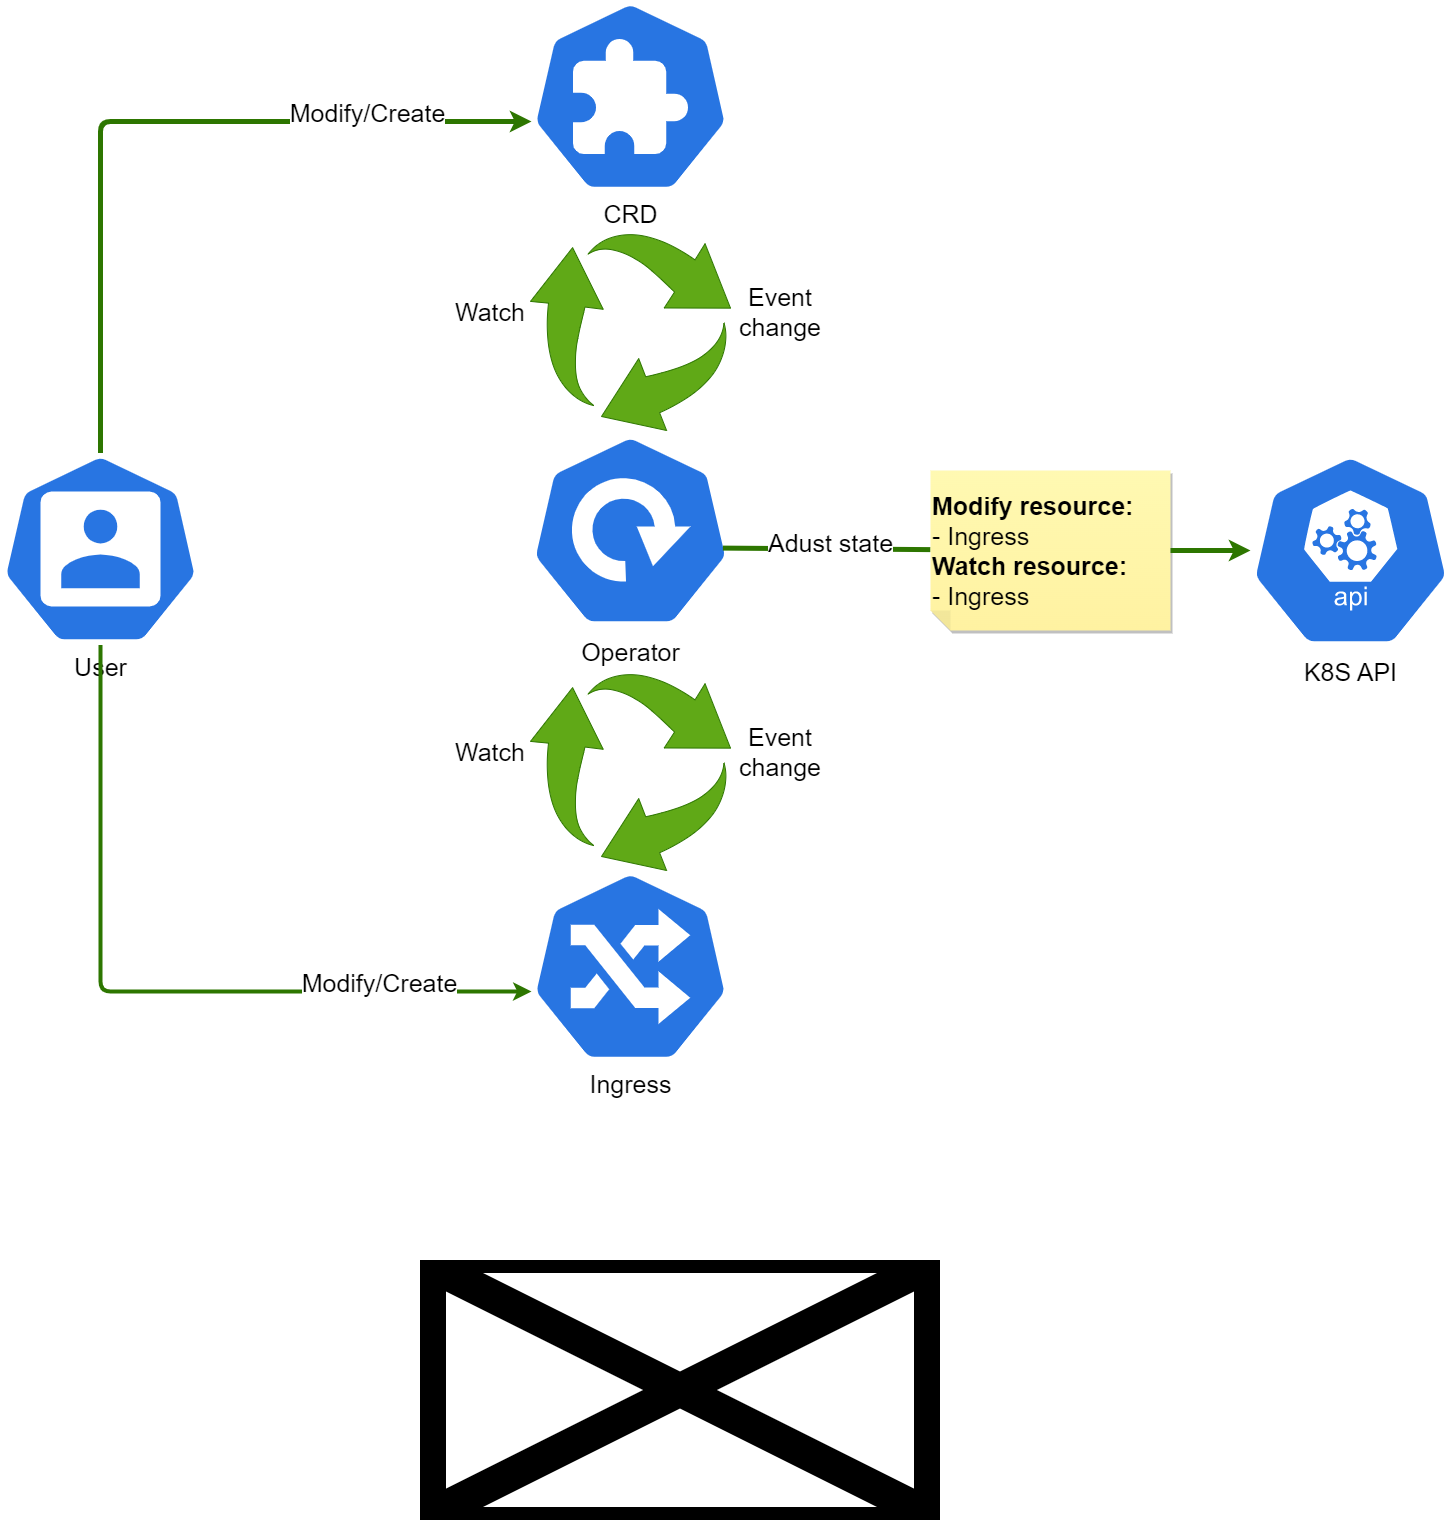

The diagram above was exported from draw.io. Its source (the exported page's mxGraphModel, read from the mxfile embedded in the PNG):
<mxGraphModel dx="7280" dy="2392" grid="1" gridSize="10" guides="1" tooltips="1" connect="1" arrows="1" fold="1" page="1" pageScale="1" pageWidth="1500" pageHeight="1000" math="0" shadow="0">
  <root>
    <mxCell id="XLajMpSWsyHqntTYuPn4-0" />
    <mxCell id="XLajMpSWsyHqntTYuPn4-1" parent="XLajMpSWsyHqntTYuPn4-0" />
    <mxCell id="147" value="" style="shape=image;verticalLabelPosition=bottom;labelBackgroundColor=default;verticalAlign=top;aspect=fixed;imageAspect=0;image=https://d33wubrfki0l68.cloudfront.net/58f123041ee28fd283183b7a9433f0515fea8d7e/e7b9d/static/graphic_what-are-kubernetes-operators.png;" parent="XLajMpSWsyHqntTYuPn4-1" vertex="1">
      <mxGeometry x="-1760" y="1640" width="520" height="260" as="geometry" />
    </mxCell>
    <mxCell id="148" value="" style="group" parent="XLajMpSWsyHqntTYuPn4-1" vertex="1" connectable="0">
      <mxGeometry x="-2180" y="380" width="1450" height="1102" as="geometry" />
    </mxCell>
    <mxCell id="XAfdNNE_iEMXnMVFnpb3-146" value="" style="group" parent="148" vertex="1" connectable="0">
      <mxGeometry width="1280" height="1102" as="geometry" />
    </mxCell>
    <mxCell id="112" value="&lt;font style=&quot;font-size: 25px;&quot;&gt;User&lt;/font&gt;" style="sketch=0;html=1;dashed=0;whitespace=wrap;fillColor=#2875E2;strokeColor=#ffffff;points=[[0.005,0.63,0],[0.1,0.2,0],[0.9,0.2,0],[0.5,0,0],[0.995,0.63,0],[0.72,0.99,0],[0.5,1,0],[0.28,0.99,0]];verticalLabelPosition=bottom;align=center;verticalAlign=top;shape=mxgraph.kubernetes.icon;prIcon=user;aspect=fixed;" parent="XAfdNNE_iEMXnMVFnpb3-146" vertex="1">
      <mxGeometry y="452.5" width="200" height="192" as="geometry" />
    </mxCell>
    <mxCell id="117" value="&lt;font style=&quot;font-size: 25px;&quot;&gt;Ingress&lt;/font&gt;" style="sketch=0;html=1;dashed=0;whitespace=wrap;fillColor=#2875E2;strokeColor=#ffffff;points=[[0.005,0.63,0],[0.1,0.2,0],[0.9,0.2,0],[0.5,0,0],[0.995,0.63,0],[0.72,0.99,0],[0.5,1,0],[0.28,0.99,0]];verticalLabelPosition=bottom;align=center;verticalAlign=top;shape=mxgraph.kubernetes.icon;prIcon=ing;aspect=fixed;" parent="XAfdNNE_iEMXnMVFnpb3-146" vertex="1">
      <mxGeometry x="530" y="870" width="200" height="192" as="geometry" />
    </mxCell>
    <mxCell id="119" style="edgeStyle=none;html=1;exitX=0.5;exitY=1;exitDx=0;exitDy=0;exitPerimeter=0;entryX=0.005;entryY=0.63;entryDx=0;entryDy=0;entryPerimeter=0;strokeWidth=4;fillColor=#60a917;strokeColor=#2D7600;" parent="XAfdNNE_iEMXnMVFnpb3-146" source="112" target="117" edge="1">
      <mxGeometry relative="1" as="geometry">
        <mxPoint x="520" y="930" as="targetPoint" />
        <Array as="points">
          <mxPoint x="100" y="991" />
        </Array>
      </mxGeometry>
    </mxCell>
    <mxCell id="146" value="Modify/Create" style="edgeLabel;html=1;align=center;verticalAlign=middle;resizable=0;points=[];fontSize=25;" parent="119" vertex="1" connectable="0">
      <mxGeometry x="0.5443" y="-2" relative="1" as="geometry">
        <mxPoint x="23" y="-13" as="offset" />
      </mxGeometry>
    </mxCell>
    <mxCell id="114" value="&lt;font style=&quot;font-size: 25px;&quot;&gt;CRD&lt;/font&gt;" style="sketch=0;html=1;dashed=0;whitespace=wrap;fillColor=#2875E2;strokeColor=#ffffff;points=[[0.005,0.63,0],[0.1,0.2,0],[0.9,0.2,0],[0.5,0,0],[0.995,0.63,0],[0.72,0.99,0],[0.5,1,0],[0.28,0.99,0]];verticalLabelPosition=bottom;align=center;verticalAlign=top;shape=mxgraph.kubernetes.icon;prIcon=crd;aspect=fixed;" parent="XAfdNNE_iEMXnMVFnpb3-146" vertex="1">
      <mxGeometry x="530" width="200" height="192" as="geometry" />
    </mxCell>
    <mxCell id="118" style="edgeStyle=none;html=1;exitX=0.5;exitY=0;exitDx=0;exitDy=0;exitPerimeter=0;entryX=0.005;entryY=0.63;entryDx=0;entryDy=0;entryPerimeter=0;strokeWidth=5;fillColor=#60a917;strokeColor=#2D7600;" parent="XAfdNNE_iEMXnMVFnpb3-146" source="112" target="114" edge="1">
      <mxGeometry relative="1" as="geometry">
        <Array as="points">
          <mxPoint x="100" y="121" />
        </Array>
      </mxGeometry>
    </mxCell>
    <mxCell id="145" value="Modify/Create" style="edgeLabel;html=1;align=center;verticalAlign=middle;resizable=0;points=[];fontSize=25;" parent="118" vertex="1" connectable="0">
      <mxGeometry x="0.5674" y="-6" relative="1" as="geometry">
        <mxPoint y="-17" as="offset" />
      </mxGeometry>
    </mxCell>
    <mxCell id="NBvpr_D0aVoR7GNxFSRe-146" value="Operator" style="sketch=0;html=1;dashed=0;whitespace=wrap;fillColor=#2875E2;strokeColor=#ffffff;points=[[0.005,0.63,0],[0.1,0.2,0],[0.9,0.2,0],[0.5,0,0],[0.995,0.63,0],[0.72,0.99,0],[0.5,1,0],[0.28,0.99,0]];verticalLabelPosition=bottom;align=center;verticalAlign=top;shape=mxgraph.kubernetes.icon;prIcon=deploy;fontSize=25;" parent="XAfdNNE_iEMXnMVFnpb3-146" vertex="1">
      <mxGeometry x="530" y="430" width="200" height="200" as="geometry" />
    </mxCell>
    <mxCell id="08bgFSkB_qkZkr6tdaVS-148" value="" style="edgeStyle=none;html=1;strokeWidth=5;fontSize=20;fillColor=#60a917;strokeColor=#2D7600;exitX=0.962;exitY=0.588;exitDx=0;exitDy=0;exitPerimeter=0;endArrow=none;" parent="XAfdNNE_iEMXnMVFnpb3-146" source="NBvpr_D0aVoR7GNxFSRe-146" target="08bgFSkB_qkZkr6tdaVS-147" edge="1">
      <mxGeometry relative="1" as="geometry">
        <mxPoint x="-1407.6" y="997.5999999999999" as="sourcePoint" />
        <mxPoint x="-1050" y="998.3033216783215" as="targetPoint" />
      </mxGeometry>
    </mxCell>
    <mxCell id="08bgFSkB_qkZkr6tdaVS-149" value="&lt;font style=&quot;font-size: 25px;&quot;&gt;Adust state&lt;/font&gt;" style="edgeLabel;html=1;align=center;verticalAlign=middle;resizable=0;points=[];fontSize=20;" parent="08bgFSkB_qkZkr6tdaVS-148" vertex="1" connectable="0">
      <mxGeometry x="-0.1389" y="4" relative="1" as="geometry">
        <mxPoint x="18" y="-4" as="offset" />
      </mxGeometry>
    </mxCell>
    <mxCell id="08bgFSkB_qkZkr6tdaVS-147" value="&lt;b&gt;Modify resource:&lt;/b&gt;&lt;br&gt;- Ingress&lt;br&gt;&lt;b&gt;Watch resource:&lt;/b&gt;&lt;br&gt;- Ingress" style="shape=note;whiteSpace=wrap;html=1;backgroundOutline=1;fontColor=#000000;darkOpacity=0.05;fillColor=#FFF9B2;strokeColor=none;fillStyle=solid;direction=west;gradientDirection=north;gradientColor=#FFF2A1;shadow=1;size=20;pointerEvents=1;fontSize=25;align=left;" parent="XAfdNNE_iEMXnMVFnpb3-146" vertex="1">
      <mxGeometry x="930" y="470" width="240" height="160" as="geometry" />
    </mxCell>
    <mxCell id="08bgFSkB_qkZkr6tdaVS-153" value="" style="group" parent="XAfdNNE_iEMXnMVFnpb3-146" vertex="1" connectable="0">
      <mxGeometry x="460" y="230" width="350" height="200" as="geometry" />
    </mxCell>
    <mxCell id="142" value="" style="sketch=0;html=1;strokeColor=#2D7600;shadow=0;align=center;verticalAlign=top;fillColor=#60a917;shape=mxgraph.gcp2.arrow_cycle;fontColor=#ffffff;container=0;" parent="08bgFSkB_qkZkr6tdaVS-153" vertex="1">
      <mxGeometry x="70" width="200" height="200" as="geometry" />
    </mxCell>
    <mxCell id="143" value="&lt;font style=&quot;font-size: 25px;&quot;&gt;Event change&lt;/font&gt;" style="text;strokeColor=none;align=center;fillColor=none;html=1;verticalAlign=middle;whiteSpace=wrap;rounded=0;fontSize=20;container=0;" parent="08bgFSkB_qkZkr6tdaVS-153" vertex="1">
      <mxGeometry x="290" y="66" width="60" height="30" as="geometry" />
    </mxCell>
    <mxCell id="144" value="&lt;font style=&quot;font-size: 25px;&quot;&gt;Watch&lt;/font&gt;" style="text;strokeColor=none;align=center;fillColor=none;html=1;verticalAlign=middle;whiteSpace=wrap;rounded=0;fontSize=20;container=0;" parent="08bgFSkB_qkZkr6tdaVS-153" vertex="1">
      <mxGeometry y="66" width="60" height="30" as="geometry" />
    </mxCell>
    <mxCell id="08bgFSkB_qkZkr6tdaVS-154" value="" style="group" parent="XAfdNNE_iEMXnMVFnpb3-146" vertex="1" connectable="0">
      <mxGeometry x="460" y="670" width="350" height="200" as="geometry" />
    </mxCell>
    <mxCell id="131" value="" style="sketch=0;html=1;strokeColor=#2D7600;shadow=0;align=center;verticalAlign=top;fillColor=#60a917;shape=mxgraph.gcp2.arrow_cycle;fontColor=#ffffff;container=0;" parent="08bgFSkB_qkZkr6tdaVS-154" vertex="1">
      <mxGeometry x="70" width="200" height="200" as="geometry" />
    </mxCell>
    <mxCell id="133" value="&lt;font style=&quot;font-size: 25px;&quot;&gt;Event change&lt;/font&gt;" style="text;strokeColor=none;align=center;fillColor=none;html=1;verticalAlign=middle;whiteSpace=wrap;rounded=0;fontSize=20;container=0;" parent="08bgFSkB_qkZkr6tdaVS-154" vertex="1">
      <mxGeometry x="290" y="66" width="60" height="30" as="geometry" />
    </mxCell>
    <mxCell id="135" value="&lt;font style=&quot;font-size: 25px;&quot;&gt;Watch&lt;/font&gt;" style="text;strokeColor=none;align=center;fillColor=none;html=1;verticalAlign=middle;whiteSpace=wrap;rounded=0;fontSize=20;container=0;" parent="08bgFSkB_qkZkr6tdaVS-154" vertex="1">
      <mxGeometry y="66" width="60" height="30" as="geometry" />
    </mxCell>
    <mxCell id="115" value="&lt;font style=&quot;font-size: 25px;&quot;&gt;K8S API&lt;/font&gt;" style="sketch=0;html=1;dashed=0;whitespace=wrap;fillColor=#2875E2;strokeColor=#ffffff;points=[[0.005,0.63,0],[0.1,0.2,0],[0.9,0.2,0],[0.5,0,0],[0.995,0.63,0],[0.72,0.99,0],[0.5,1,0],[0.28,0.99,0]];verticalLabelPosition=bottom;align=center;verticalAlign=top;shape=mxgraph.kubernetes.icon;prIcon=api;" parent="148" vertex="1">
      <mxGeometry x="1250" y="450" width="200" height="200" as="geometry" />
    </mxCell>
    <mxCell id="137" value="" style="edgeStyle=none;html=1;strokeWidth=5;fontSize=20;fillColor=#60a917;strokeColor=#2D7600;exitX=0;exitY=0.5;exitDx=0;exitDy=0;exitPerimeter=0;startArrow=none;" parent="148" source="08bgFSkB_qkZkr6tdaVS-147" target="115" edge="1">
      <mxGeometry relative="1" as="geometry">
        <mxPoint x="730" y="548.5" as="sourcePoint" />
        <mxPoint x="860" y="548.5" as="targetPoint" />
      </mxGeometry>
    </mxCell>
  </root>
</mxGraphModel>